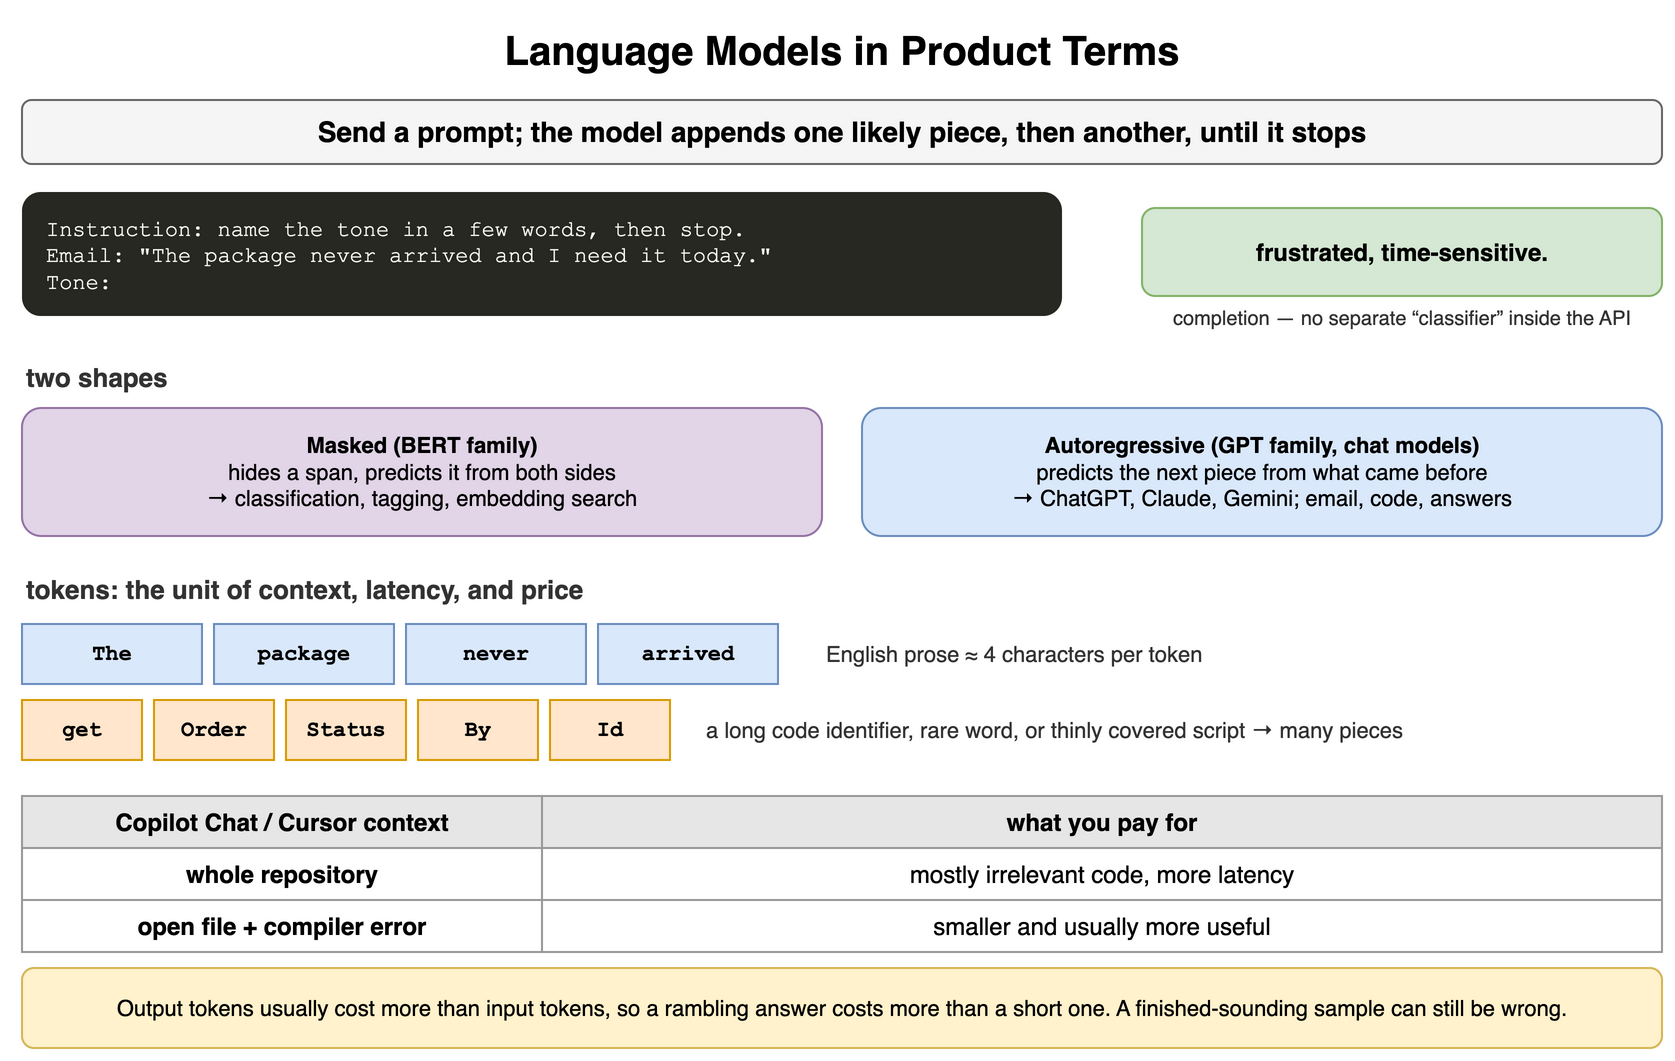

The diagram above was exported from draw.io. Its source (the exported page's mxGraphModel, read from the mxfile embedded in the PNG):
<mxGraphModel dx="900" dy="538" grid="1" gridSize="10" guides="1" tooltips="1" connect="1" arrows="1" fold="1" page="1" pageScale="1" pageWidth="900" pageHeight="538" math="0" shadow="0">
  <root>
    <mxCell id="0" />
    <mxCell id="1" parent="0" />
    <mxCell id="b1" value="Language Models in Product Terms" style="text;html=1;align=center;verticalAlign=middle;whiteSpace=wrap;fontSize=20;fontStyle=1;" vertex="1" parent="1">
      <mxGeometry x="40" y="10" width="820" height="30" as="geometry" />
    </mxCell>
    <mxCell id="b2" value="Send a prompt; the model appends one likely piece, then another, until it stops" style="rounded=1;whiteSpace=wrap;html=1;fillColor=#f5f5f5;strokeColor=#666666;fontStyle=1;fontSize=14;" vertex="1" parent="1">
      <mxGeometry x="40" y="50" width="820" height="32" as="geometry" />
    </mxCell>
    <mxCell id="b3" value="Instruction:&amp;nbsp;name&amp;nbsp;the&amp;nbsp;tone&amp;nbsp;in&amp;nbsp;a&amp;nbsp;few&amp;nbsp;words,&amp;nbsp;then&amp;nbsp;stop.&lt;br&gt;Email:&amp;nbsp;&amp;quot;The&amp;nbsp;package&amp;nbsp;never&amp;nbsp;arrived&amp;nbsp;and&amp;nbsp;I&amp;nbsp;need&amp;nbsp;it&amp;nbsp;today.&amp;quot;&lt;br&gt;Tone:" style="rounded=1;whiteSpace=wrap;html=1;align=left;verticalAlign=top;spacingLeft=10;spacingTop=6;fontFamily=Courier New;fontSize=11;fillColor=#272822;fontColor=#f8f8f2;strokeColor=none;" vertex="1" parent="1">
      <mxGeometry x="40" y="96" width="520" height="62" as="geometry" />
    </mxCell>
    <mxCell id="b4" value="frustrated, time-sensitive." style="rounded=1;whiteSpace=wrap;html=1;fillColor=#d5e8d4;strokeColor=#82b366;fontSize=12;align=center;fontStyle=1;" vertex="1" parent="1">
      <mxGeometry x="600" y="104" width="260" height="44" as="geometry" />
    </mxCell>
    <mxCell id="b5" value="completion — no separate “classifier” inside the API" style="text;html=1;whiteSpace=wrap;fontSize=11;align=center;verticalAlign=middle;fontSize=10;fontColor=#333333;" vertex="1" parent="1">
      <mxGeometry x="600" y="150" width="260" height="18" as="geometry" />
    </mxCell>
    <mxCell id="b6" value="two shapes" style="text;html=1;whiteSpace=wrap;fontSize=11;align=left;verticalAlign=middle;fontSize=13;fontColor=#333333;fontStyle=1;" vertex="1" parent="1">
      <mxGeometry x="40" y="180" width="300" height="18" as="geometry" />
    </mxCell>
    <mxCell id="b7" value="Masked (BERT family)&lt;br&gt;&lt;span style='font-weight:normal'&gt;hides a span, predicts it from both sides&lt;br&gt;→ classification, tagging, embedding search&lt;/span&gt;" style="rounded=1;whiteSpace=wrap;html=1;fillColor=#e1d5e7;strokeColor=#9673a6;fontSize=11;align=center;fontStyle=1;" vertex="1" parent="1">
      <mxGeometry x="40" y="204" width="400" height="64" as="geometry" />
    </mxCell>
    <mxCell id="b8" value="Autoregressive (GPT family, chat models)&lt;br&gt;&lt;span style='font-weight:normal'&gt;predicts the next piece from what came before&lt;br&gt;→ ChatGPT, Claude, Gemini; email, code, answers&lt;/span&gt;" style="rounded=1;whiteSpace=wrap;html=1;fillColor=#dae8fc;strokeColor=#6c8ebf;fontSize=11;align=center;fontStyle=1;" vertex="1" parent="1">
      <mxGeometry x="460" y="204" width="400" height="64" as="geometry" />
    </mxCell>
    <mxCell id="b9" value="tokens: the unit of context, latency, and price" style="text;html=1;whiteSpace=wrap;fontSize=11;align=left;verticalAlign=middle;fontSize=13;fontColor=#333333;fontStyle=1;" vertex="1" parent="1">
      <mxGeometry x="40" y="286" width="600" height="18" as="geometry" />
    </mxCell>
    <mxCell id="b10" value="The" style="rounded=0;whiteSpace=wrap;html=1;fontFamily=Courier New;fontStyle=1;fontSize=13;fillColor=#dae8fc;strokeColor=#6c8ebf;fontSize=11;" vertex="1" parent="1">
      <mxGeometry x="40" y="312" width="90" height="30" as="geometry" />
    </mxCell>
    <mxCell id="b11" value=" package" style="rounded=0;whiteSpace=wrap;html=1;fontFamily=Courier New;fontStyle=1;fontSize=13;fillColor=#dae8fc;strokeColor=#6c8ebf;fontSize=11;" vertex="1" parent="1">
      <mxGeometry x="136" y="312" width="90" height="30" as="geometry" />
    </mxCell>
    <mxCell id="b12" value=" never" style="rounded=0;whiteSpace=wrap;html=1;fontFamily=Courier New;fontStyle=1;fontSize=13;fillColor=#dae8fc;strokeColor=#6c8ebf;fontSize=11;" vertex="1" parent="1">
      <mxGeometry x="232" y="312" width="90" height="30" as="geometry" />
    </mxCell>
    <mxCell id="b13" value=" arrived" style="rounded=0;whiteSpace=wrap;html=1;fontFamily=Courier New;fontStyle=1;fontSize=13;fillColor=#dae8fc;strokeColor=#6c8ebf;fontSize=11;" vertex="1" parent="1">
      <mxGeometry x="328" y="312" width="90" height="30" as="geometry" />
    </mxCell>
    <mxCell id="b14" value="English prose ≈ 4 characters per token" style="text;html=1;whiteSpace=wrap;fontSize=11;align=left;verticalAlign=middle;fontSize=11;fontColor=#333333;" vertex="1" parent="1">
      <mxGeometry x="440" y="312" width="420" height="30" as="geometry" />
    </mxCell>
    <mxCell id="b15" value="get" style="rounded=0;whiteSpace=wrap;html=1;fontFamily=Courier New;fontStyle=1;fontSize=13;fillColor=#ffe6cc;strokeColor=#d79b00;fontSize=11;" vertex="1" parent="1">
      <mxGeometry x="40" y="350" width="60" height="30" as="geometry" />
    </mxCell>
    <mxCell id="b16" value="Order" style="rounded=0;whiteSpace=wrap;html=1;fontFamily=Courier New;fontStyle=1;fontSize=13;fillColor=#ffe6cc;strokeColor=#d79b00;fontSize=11;" vertex="1" parent="1">
      <mxGeometry x="106" y="350" width="60" height="30" as="geometry" />
    </mxCell>
    <mxCell id="b17" value="Status" style="rounded=0;whiteSpace=wrap;html=1;fontFamily=Courier New;fontStyle=1;fontSize=13;fillColor=#ffe6cc;strokeColor=#d79b00;fontSize=11;" vertex="1" parent="1">
      <mxGeometry x="172" y="350" width="60" height="30" as="geometry" />
    </mxCell>
    <mxCell id="b18" value="By" style="rounded=0;whiteSpace=wrap;html=1;fontFamily=Courier New;fontStyle=1;fontSize=13;fillColor=#ffe6cc;strokeColor=#d79b00;fontSize=11;" vertex="1" parent="1">
      <mxGeometry x="238" y="350" width="60" height="30" as="geometry" />
    </mxCell>
    <mxCell id="b19" value="Id" style="rounded=0;whiteSpace=wrap;html=1;fontFamily=Courier New;fontStyle=1;fontSize=13;fillColor=#ffe6cc;strokeColor=#d79b00;fontSize=11;" vertex="1" parent="1">
      <mxGeometry x="304" y="350" width="60" height="30" as="geometry" />
    </mxCell>
    <mxCell id="b20" value="a long code identifier, rare word, or thinly covered script → many pieces" style="text;html=1;whiteSpace=wrap;fontSize=11;align=left;verticalAlign=middle;fontSize=11;fontColor=#333333;" vertex="1" parent="1">
      <mxGeometry x="380" y="350" width="480" height="30" as="geometry" />
    </mxCell>
    <mxCell id="b21" value="Copilot Chat / Cursor context" style="whiteSpace=wrap;html=1;fillColor=#e6e6e6;strokeColor=#999999;fontStyle=1;fontSize=12;" vertex="1" parent="1">
      <mxGeometry x="40" y="398" width="260" height="26" as="geometry" />
    </mxCell>
    <mxCell id="b22" value="what you pay for" style="whiteSpace=wrap;html=1;fillColor=#e6e6e6;strokeColor=#999999;fontStyle=1;fontSize=12;" vertex="1" parent="1">
      <mxGeometry x="300" y="398" width="560" height="26" as="geometry" />
    </mxCell>
    <mxCell id="b23" value="whole repository" style="whiteSpace=wrap;html=1;strokeColor=#999999;fontSize=12;fillColor=#ffffff;fontStyle=1;" vertex="1" parent="1">
      <mxGeometry x="40" y="424" width="260" height="26" as="geometry" />
    </mxCell>
    <mxCell id="b24" value="mostly irrelevant code, more latency" style="whiteSpace=wrap;html=1;strokeColor=#999999;fontSize=12;fillColor=#ffffff;" vertex="1" parent="1">
      <mxGeometry x="300" y="424" width="560" height="26" as="geometry" />
    </mxCell>
    <mxCell id="b25" value="open file + compiler error" style="whiteSpace=wrap;html=1;strokeColor=#999999;fontSize=12;fillColor=#ffffff;fontStyle=1;" vertex="1" parent="1">
      <mxGeometry x="40" y="450" width="260" height="26" as="geometry" />
    </mxCell>
    <mxCell id="b26" value="smaller and usually more useful" style="whiteSpace=wrap;html=1;strokeColor=#999999;fontSize=12;fillColor=#ffffff;" vertex="1" parent="1">
      <mxGeometry x="300" y="450" width="560" height="26" as="geometry" />
    </mxCell>
    <mxCell id="b27" value="Output tokens usually cost more than input tokens, so a rambling answer costs more than a short one. A finished-sounding sample can still be wrong." style="rounded=1;whiteSpace=wrap;html=1;fillColor=#fff2cc;strokeColor=#d6b656;fontSize=11;align=center;" vertex="1" parent="1">
      <mxGeometry x="40" y="484" width="820" height="40" as="geometry" />
    </mxCell>
  </root>
</mxGraphModel>